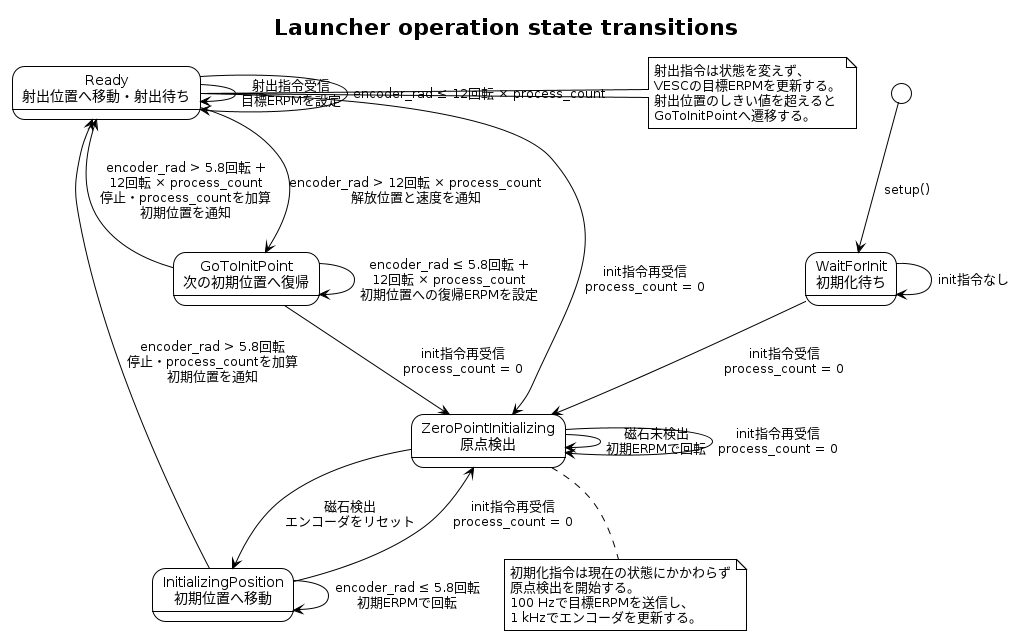

The diagram above was rendered by PlantUML. Its source (embedded in the PNG):
@startuml launcher_operation_state
!theme plain
skinparam backgroundColor #ffffff

title Launcher operation state transitions

[*] --> WaitForInit : setup()

state "WaitForInit\n初期化待ち" as WaitForInit
state "ZeroPointInitializing\n原点検出" as ZeroPointInitializing
state "InitializingPosition\n初期位置へ移動" as InitializingPosition
state "Ready\n射出位置へ移動・射出待ち" as Ready
state "GoToInitPoint\n次の初期位置へ復帰" as GoToInitPoint

WaitForInit --> WaitForInit : init指令なし
WaitForInit --> ZeroPointInitializing : init指令受信\nprocess_count = 0

ZeroPointInitializing --> ZeroPointInitializing : 磁石未検出\n初期ERPMで回転
ZeroPointInitializing --> InitializingPosition : 磁石検出\nエンコーダをリセット

InitializingPosition --> InitializingPosition : encoder_rad ≤ 5.8回転\n初期ERPMで回転
InitializingPosition --> Ready : encoder_rad > 5.8回転\n停止・process_countを加算\n初期位置を通知

Ready --> Ready : 射出指令受信\n目標ERPMを設定
Ready --> Ready : encoder_rad ≤ 12回転 × process_count
Ready --> GoToInitPoint : encoder_rad > 12回転 × process_count\n解放位置と速度を通知

GoToInitPoint --> GoToInitPoint : encoder_rad ≤ 5.8回転 +\n12回転 × process_count\n初期位置への復帰ERPMを設定
GoToInitPoint --> Ready : encoder_rad > 5.8回転 +\n12回転 × process_count\n停止・process_countを加算\n初期位置を通知

ZeroPointInitializing --> ZeroPointInitializing : init指令再受信\nprocess_count = 0
InitializingPosition --> ZeroPointInitializing : init指令再受信\nprocess_count = 0
Ready --> ZeroPointInitializing : init指令再受信\nprocess_count = 0
GoToInitPoint --> ZeroPointInitializing : init指令再受信\nprocess_count = 0

note right of Ready
  射出指令は状態を変えず、
  VESCの目標ERPMを更新する。
  射出位置のしきい値を超えると
  GoToInitPointへ遷移する。
end note

note bottom of ZeroPointInitializing
  初期化指令は現在の状態にかかわらず
  原点検出を開始する。
  100 Hzで目標ERPMを送信し、
  1 kHzでエンコーダを更新する。
end note

@enduml